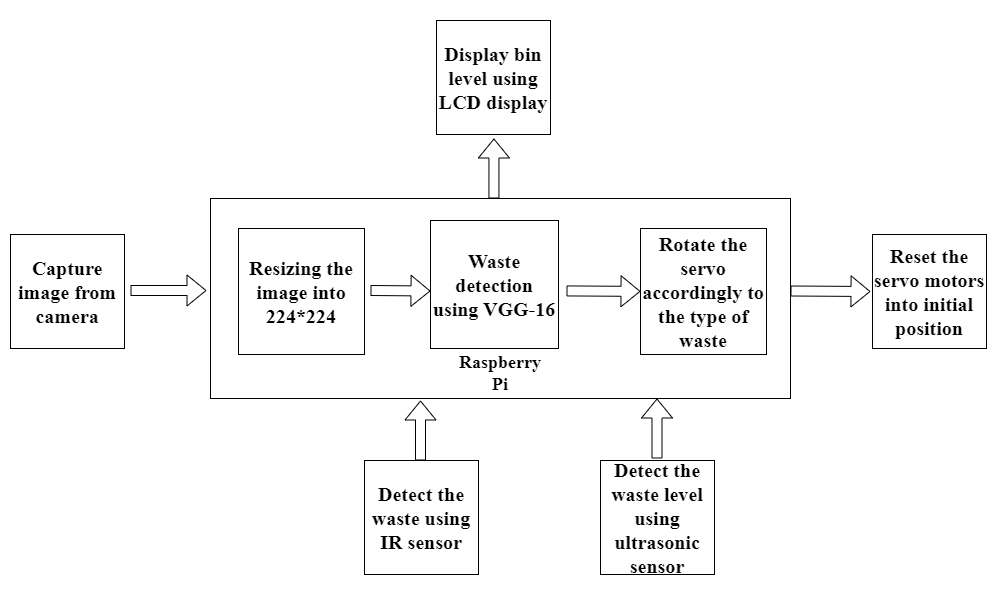

The diagram above was exported from draw.io. Its source (the exported page's mxGraphModel, read from the mxfile embedded in the PNG):
<mxGraphModel dx="1221" dy="608" grid="1" gridSize="10" guides="1" tooltips="1" connect="1" arrows="1" fold="1" page="0" pageScale="1" pageWidth="850" pageHeight="1100" math="0" shadow="0">
  <root>
    <mxCell id="0" />
    <mxCell id="1" parent="0" />
    <mxCell id="ZXukKAljzUJNoHd3Xd_E-2" style="edgeStyle=orthogonalEdgeStyle;rounded=0;orthogonalLoop=1;jettySize=auto;html=1;exitX=0.5;exitY=1;exitDx=0;exitDy=0;fontStyle=1" parent="1" edge="1">
      <mxGeometry relative="1" as="geometry">
        <mxPoint x="371" y="310" as="sourcePoint" />
        <mxPoint x="371" y="310" as="targetPoint" />
      </mxGeometry>
    </mxCell>
    <mxCell id="Nh_BPbW26DxCJXxgSuRZ-1" value="" style="rounded=0;whiteSpace=wrap;html=1;fontStyle=1" parent="1" vertex="1">
      <mxGeometry x="210" y="278" width="580" height="200" as="geometry" />
    </mxCell>
    <mxCell id="Nh_BPbW26DxCJXxgSuRZ-2" value="&lt;font face=&quot;Times New Roman&quot;&gt;&lt;span style=&quot;font-size: 20px;&quot;&gt;Capture image from camera&lt;/span&gt;&lt;/font&gt;" style="whiteSpace=wrap;html=1;aspect=fixed;fontStyle=1" parent="1" vertex="1">
      <mxGeometry x="10" y="314" width="114" height="114" as="geometry" />
    </mxCell>
    <mxCell id="Nh_BPbW26DxCJXxgSuRZ-3" value="" style="shape=flexArrow;endArrow=classic;html=1;rounded=0;fontStyle=1" parent="1" edge="1">
      <mxGeometry width="50" height="50" relative="1" as="geometry">
        <mxPoint x="130" y="370" as="sourcePoint" />
        <mxPoint x="206" y="370" as="targetPoint" />
      </mxGeometry>
    </mxCell>
    <mxCell id="Nh_BPbW26DxCJXxgSuRZ-4" value="&lt;font face=&quot;Times New Roman&quot;&gt;&lt;span style=&quot;font-size: 20px;&quot;&gt;Waste detection using VGG-16&lt;/span&gt;&lt;/font&gt;" style="whiteSpace=wrap;html=1;aspect=fixed;fontStyle=1" parent="1" vertex="1">
      <mxGeometry x="430" y="300" width="128" height="128" as="geometry" />
    </mxCell>
    <mxCell id="Nh_BPbW26DxCJXxgSuRZ-5" value="&lt;font face=&quot;Times New Roman&quot; style=&quot;font-size: 20px;&quot;&gt;Resizing the image into 224*224&lt;/font&gt;" style="whiteSpace=wrap;html=1;aspect=fixed;fontStyle=1" parent="1" vertex="1">
      <mxGeometry x="238" y="308" width="126" height="126" as="geometry" />
    </mxCell>
    <mxCell id="Nh_BPbW26DxCJXxgSuRZ-6" value="&lt;font face=&quot;Times New Roman&quot;&gt;&lt;span style=&quot;font-size: 20px;&quot;&gt;Reset the servo motors into initial position&lt;/span&gt;&lt;/font&gt;" style="whiteSpace=wrap;html=1;aspect=fixed;fontStyle=1" parent="1" vertex="1">
      <mxGeometry x="872" y="314" width="114" height="114" as="geometry" />
    </mxCell>
    <mxCell id="Nh_BPbW26DxCJXxgSuRZ-9" value="" style="shape=flexArrow;endArrow=classic;html=1;rounded=0;fontStyle=1" parent="1" edge="1">
      <mxGeometry width="50" height="50" relative="1" as="geometry">
        <mxPoint x="790" y="370.5" as="sourcePoint" />
        <mxPoint x="870" y="371" as="targetPoint" />
      </mxGeometry>
    </mxCell>
    <mxCell id="Nh_BPbW26DxCJXxgSuRZ-11" style="edgeStyle=orthogonalEdgeStyle;rounded=0;orthogonalLoop=1;jettySize=auto;html=1;exitX=0.5;exitY=1;exitDx=0;exitDy=0;fontStyle=1" parent="1" edge="1">
      <mxGeometry relative="1" as="geometry">
        <mxPoint x="357" y="550" as="sourcePoint" />
        <mxPoint x="357" y="550" as="targetPoint" />
      </mxGeometry>
    </mxCell>
    <mxCell id="Nh_BPbW26DxCJXxgSuRZ-12" style="edgeStyle=orthogonalEdgeStyle;rounded=0;orthogonalLoop=1;jettySize=auto;html=1;exitX=0.5;exitY=1;exitDx=0;exitDy=0;fontStyle=1" parent="1" source="Nh_BPbW26DxCJXxgSuRZ-1" target="Nh_BPbW26DxCJXxgSuRZ-1" edge="1">
      <mxGeometry relative="1" as="geometry" />
    </mxCell>
    <mxCell id="Nh_BPbW26DxCJXxgSuRZ-13" value="&lt;font face=&quot;Times New Roman&quot; style=&quot;font-size: 18px;&quot;&gt;Raspberry Pi&lt;/font&gt;" style="text;html=1;align=center;verticalAlign=middle;whiteSpace=wrap;rounded=0;fontStyle=1" parent="1" vertex="1">
      <mxGeometry x="450" y="428" width="100" height="50" as="geometry" />
    </mxCell>
    <mxCell id="Nh_BPbW26DxCJXxgSuRZ-14" value="&lt;font face=&quot;Times New Roman&quot; style=&quot;font-size: 20px;&quot;&gt;Rotate the servo accordingly to the type of waste&lt;/font&gt;" style="whiteSpace=wrap;html=1;aspect=fixed;fontStyle=1" parent="1" vertex="1">
      <mxGeometry x="640" y="308" width="126" height="126" as="geometry" />
    </mxCell>
    <mxCell id="Nh_BPbW26DxCJXxgSuRZ-16" value="" style="shape=flexArrow;endArrow=classic;html=1;rounded=0;fontStyle=1" parent="1" edge="1">
      <mxGeometry width="50" height="50" relative="1" as="geometry">
        <mxPoint x="370" y="370" as="sourcePoint" />
        <mxPoint x="430" y="370.5" as="targetPoint" />
      </mxGeometry>
    </mxCell>
    <mxCell id="Nh_BPbW26DxCJXxgSuRZ-17" value="" style="shape=flexArrow;endArrow=classic;html=1;rounded=0;fontStyle=1" parent="1" edge="1">
      <mxGeometry width="50" height="50" relative="1" as="geometry">
        <mxPoint x="566" y="370.44" as="sourcePoint" />
        <mxPoint x="640" y="370.88" as="targetPoint" />
      </mxGeometry>
    </mxCell>
    <mxCell id="Nh_BPbW26DxCJXxgSuRZ-18" value="&lt;font face=&quot;Times New Roman&quot;&gt;&lt;span style=&quot;font-size: 20px;&quot;&gt;Detect the waste using IR sensor&lt;/span&gt;&lt;/font&gt;" style="whiteSpace=wrap;html=1;aspect=fixed;fontStyle=1" parent="1" vertex="1">
      <mxGeometry x="364" y="540" width="114" height="114" as="geometry" />
    </mxCell>
    <mxCell id="Nh_BPbW26DxCJXxgSuRZ-19" value="" style="shape=flexArrow;endArrow=classic;html=1;rounded=0;fontStyle=1" parent="1" edge="1">
      <mxGeometry width="50" height="50" relative="1" as="geometry">
        <mxPoint x="420" y="540" as="sourcePoint" />
        <mxPoint x="420" y="480" as="targetPoint" />
      </mxGeometry>
    </mxCell>
    <mxCell id="Nh_BPbW26DxCJXxgSuRZ-20" value="&lt;font face=&quot;Times New Roman&quot;&gt;&lt;span style=&quot;font-size: 20px;&quot;&gt;Detect the waste level using ultrasonic sensor&lt;/span&gt;&lt;/font&gt;" style="whiteSpace=wrap;html=1;aspect=fixed;fontStyle=1" parent="1" vertex="1">
      <mxGeometry x="600" y="540" width="114" height="114" as="geometry" />
    </mxCell>
    <mxCell id="Nh_BPbW26DxCJXxgSuRZ-21" value="" style="shape=flexArrow;endArrow=classic;html=1;rounded=0;fontStyle=1" parent="1" edge="1">
      <mxGeometry width="50" height="50" relative="1" as="geometry">
        <mxPoint x="656.5" y="538" as="sourcePoint" />
        <mxPoint x="656.5" y="478" as="targetPoint" />
      </mxGeometry>
    </mxCell>
    <mxCell id="Nh_BPbW26DxCJXxgSuRZ-22" value="" style="shape=flexArrow;endArrow=classic;html=1;rounded=0;fontStyle=1" parent="1" edge="1">
      <mxGeometry width="50" height="50" relative="1" as="geometry">
        <mxPoint x="493.44" y="278" as="sourcePoint" />
        <mxPoint x="493.44" y="218" as="targetPoint" />
      </mxGeometry>
    </mxCell>
    <mxCell id="Nh_BPbW26DxCJXxgSuRZ-23" value="&lt;font face=&quot;Times New Roman&quot;&gt;&lt;span style=&quot;font-size: 20px;&quot;&gt;Display bin level using LCD display&lt;/span&gt;&lt;/font&gt;" style="whiteSpace=wrap;html=1;aspect=fixed;fontStyle=1" parent="1" vertex="1">
      <mxGeometry x="436" y="100" width="114" height="114" as="geometry" />
    </mxCell>
  </root>
</mxGraphModel>